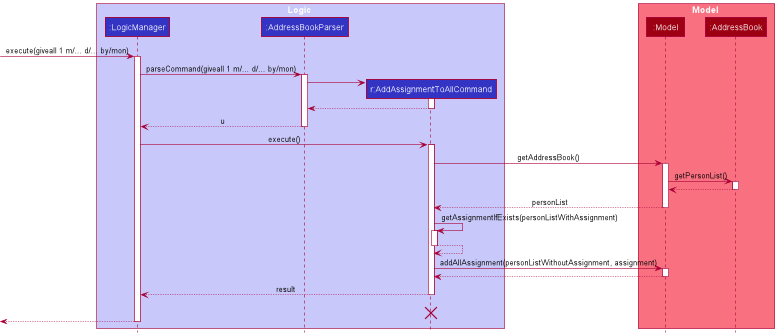

The diagram above was rendered by PlantUML. Its source (embedded in the PNG):
@startuml
!include style.puml

box Logic LOGIC_COLOR_T1
participant ":LogicManager" as LogicManager LOGIC_COLOR
participant ":AddressBookParser" as AddressBookParser LOGIC_COLOR
participant "r:AddAssignmentToAllCommand" as AddAssignmentToAllCommand LOGIC_COLOR
end box

box Model MODEL_COLOR_T1
participant ":Model" as Model MODEL_COLOR
participant ":AddressBook" as AddressBook MODEL_COLOR
end box


[-> LogicManager : execute(giveall 1 m/... d/... by/mon)
activate LogicManager

LogicManager -> AddressBookParser : parseCommand(giveall 1 m/... d/... by/mon)
activate AddressBookParser

create AddAssignmentToAllCommand
AddressBookParser -> AddAssignmentToAllCommand
activate AddAssignmentToAllCommand

AddAssignmentToAllCommand --> AddressBookParser
deactivate AddAssignmentToAllCommand

AddressBookParser --> LogicManager : u
deactivate AddressBookParser

LogicManager -> AddAssignmentToAllCommand : execute()
activate AddAssignmentToAllCommand

AddAssignmentToAllCommand -> Model : getAddressBook()
activate Model

Model -> AddressBook : getPersonList()
activate AddressBook

AddressBook --> Model
deactivate AddressBook

Model --> AddAssignmentToAllCommand : personList
deactivate Model

AddAssignmentToAllCommand -> AddAssignmentToAllCommand : getAssignmentIfExists(personListWithAssignment)
activate AddAssignmentToAllCommand

AddAssignmentToAllCommand --> AddAssignmentToAllCommand
deactivate AddAssignmentToAllCommand


AddAssignmentToAllCommand -> Model : addAllAssignment(personListWithoutAssignment, assignment)
activate Model

Model --> AddAssignmentToAllCommand
deactivate Model


AddAssignmentToAllCommand --> LogicManager : result
deactivate AddAssignmentToAllCommand
AddAssignmentToAllCommand -[hidden]-> LogicManager : result
destroy AddAssignmentToAllCommand

[<--LogicManager
deactivate LogicManager
@enduml